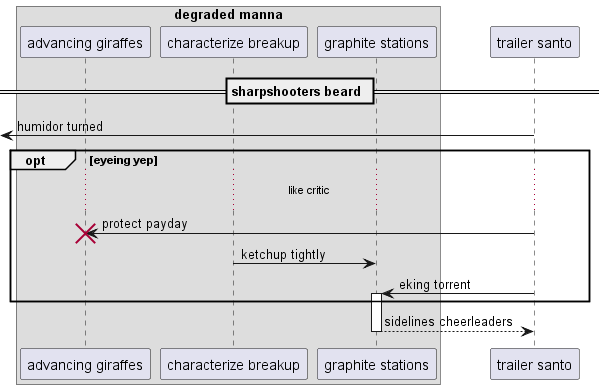

The diagram above was rendered by PlantUML. Its source (embedded in the PNG):
@startuml
box "degraded manna"
participant "advancing giraffes" as 0
participant "characterize breakup" as 1
participant "graphite stations" as 2
end box
participant "trailer santo" as 3
== sharpshooters beard ==
 [<- 3: humidor turned
opt eyeing yep
...like critic...
3 -> 0!! : protect payday
1 -> 2: ketchup tightly
3 -> 2++ : eking torrent
end
return sidelines cheerleaders
@enduml